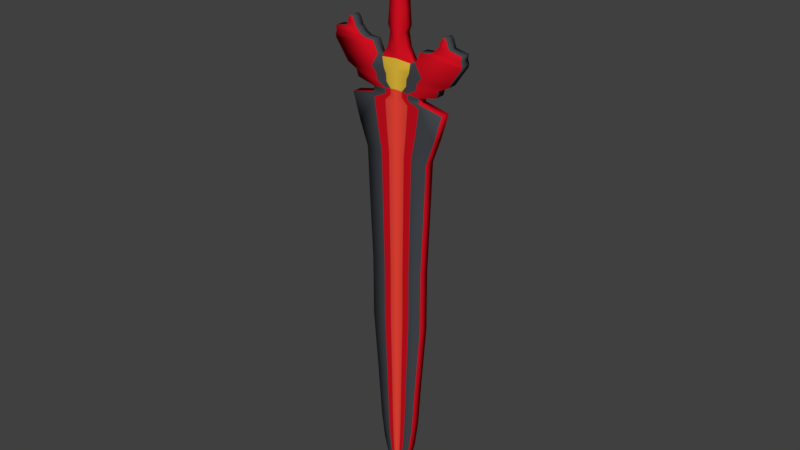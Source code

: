 # Source: Devil_Sword.blend  (saved by Blender 2.79.0; exported with 4.5.12 LTS)
import bpy
from mathutils import Matrix  # noqa: F401  (used for matrix-valued properties, if any)

bpy.ops.wm.read_factory_settings(use_empty=True)
scene = bpy.context.scene
scene.name = 'Scene'

# ---- collections
col_collection_1 = bpy.data.collections.new('Collection 1'); scene.collection.children.link(col_collection_1)

# ---- materials (node trees are filled in below, after node groups)
mat_material = bpy.data.materials.new('Material')
mat_material.alpha_threshold = 0.0
mat_material.use_transparent_shadow = False
mat_material.roughness = 0.5
mat_lava = bpy.data.materials.new('Lava')
mat_lava.alpha_threshold = 0.0
mat_lava.use_transparent_shadow = False
mat_lava.diffuse_color = (0.624, 0.005182, 0.01444, 1.0)
mat_lava.roughness = 0.5
mat_sword_hilt = bpy.data.materials.new('Sword Hilt')
mat_sword_hilt.alpha_threshold = 0.0
mat_sword_hilt.use_transparent_shadow = False
mat_sword_hilt.diffuse_color = (0.05613, 0.06125, 0.07036, 1.0)
mat_sword_hilt.roughness = 0.5
mat_vermillion = bpy.data.materials.new('Vermillion')
mat_vermillion.alpha_threshold = 0.0
mat_vermillion.use_transparent_shadow = False
mat_vermillion.diffuse_color = (0.7682, 0.05448, 0.03434, 1.0)
mat_vermillion.roughness = 0.5
mat_gold = bpy.data.materials.new('Gold')
mat_gold.alpha_threshold = 0.0
mat_gold.use_transparent_shadow = False
mat_gold.diffuse_color = (0.6584, 0.4287, 0.0382, 1.0)
mat_gold.roughness = 0.5

# ---- material node trees

# ---- world
world_world = bpy.data.worlds.new('World'); scene.world = world_world
world_world.color = (0.05088, 0.05088, 0.05088)
world_world.use_sun_shadow = False
world_world.sun_shadow_jitter_overblur = 0.0
world_world.cycles.sampling_method = 'MANUAL'

# ---- meshes
me_cube_001 = bpy.data.meshes.new('Cube.001')
me_cube_001.from_pydata([(1.109, -0.1317, -0.5717), (1.314, -0.1317, 0.1105), (1.109, 0.1317, -0.5717), (1.314, 0.1317, 0.1105), (0.0, 0.1317, -0.5823), (0.0, 0.1317, 0.1324), (0.0, -0.1317, -0.5823), (0.0, -0.1317, 0.1324), (0.886, -0.1317, -1.174), (0.886, 0.1317, -1.174), (0.0, 0.1317, -1.168), (0.0, -0.1317, -1.168), (0.8327, -0.1317, -2.484), (0.8327, 0.1317, -2.484), (0.0, 0.1317, -2.523), (0.0, -0.1317, -2.523), (0.7556, -0.1317, -4.134), (0.7556, 0.1317, -4.134), (0.0, 0.1317, -4.172), (0.0, -0.1317, -4.172), (0.755, -0.1317, -5.749), (0.755, 0.1317, -5.749), (0.0, 0.1317, -5.715), (0.0, -0.1317, -5.715), (0.6105, -0.1317, -7.511), (0.6105, 0.1317, -7.511), (0.0, 0.1317, -7.459), (0.0, -0.1317, -7.459), (0.5176, -0.1317, -8.8), (0.5176, 0.1317, -8.8), (0.0, 0.1317, -8.814), (0.0, -0.1317, -8.814), (0.4129, -0.1317, -9.537), (0.4129, 0.1317, -9.537), (0.0, 0.1317, -9.557), (0.0, -0.1317, -9.557), (0.2046, -0.1317, -10.32), (0.2046, 0.1317, -10.32), (0.0, 0.1317, -10.34), (0.0, -0.1317, -10.34), (0.0, -0.126, -11.14), (0.0, 0.1374, -11.14), (0.0, 0.1317, -11.1), (0.0, -0.1317, -11.1), (0.6559, -0.1317, 0.2499), (0.6559, 0.1317, 0.2499), (0.0, 0.1317, 0.3096), (0.0, -0.1317, 0.3096), (0.6685, -0.1317, 0.3878), (0.6685, 0.1317, 0.3878), (0.0, 0.1317, 0.4475), (0.0, -0.1317, 0.4475), (1.149, -0.1317, 0.5064), (1.149, 0.1317, 0.5064), (0.0, 0.1317, 0.6101), (0.0, -0.1317, 0.6101), (1.203, -0.1317, 0.6834), (1.203, 0.1317, 0.6834), (0.0, 0.1317, 0.7872), (0.0, -0.1317, 0.7872), (1.466, -0.1317, 0.8107), (1.466, 0.1317, 0.8107), (0.0, 0.1317, 0.927), (0.0, -0.1317, 0.927), (1.64, -0.1317, 1.06), (1.64, 0.1317, 1.06), (0.0, 0.1317, 1.185), (0.0, -0.1317, 1.185), (0.0, 0.1317, 0.1324), (0.3285, 0.1317, 0.127), (0.657, 0.1317, 0.1215), (0.0, -0.1317, -0.5823), (0.2772, -0.1317, -0.5797), (0.5543, -0.1317, -0.577), (0.5543, 0.1317, -0.577), (0.2772, 0.1317, -0.5797), (0.0, 0.1317, -0.5823), (0.657, -0.1317, 0.1215), (0.3285, -0.1317, 0.127), (0.0, -0.1317, 0.1324), (0.0, 0.1317, 0.4475), (0.1671, 0.1317, 0.4326), (0.3342, 0.1317, 0.4177), (0.0, -0.1317, -1.168), (0.2215, -0.1317, -1.17), (0.443, -0.1317, -1.171), (0.443, 0.1317, -1.171), (0.2215, 0.1317, -1.17), (0.0, 0.1317, -1.168), (0.0, -0.1317, -2.523), (0.2082, -0.1317, -2.514), (0.4164, -0.1317, -2.504), (0.4164, 0.1317, -2.504), (0.2082, 0.1317, -2.514), (0.0, 0.1317, -2.523), (0.0, -0.1317, -4.172), (0.1889, -0.1317, -4.163), (0.3778, -0.1317, -4.153), (0.3778, 0.1317, -4.153), (0.1889, 0.1317, -4.163), (0.0, 0.1317, -4.172), (0.0, -0.1317, -5.715), (0.1888, -0.1317, -5.723), (0.3775, -0.1317, -5.732), (0.3775, 0.1317, -5.732), (0.1888, 0.1317, -5.723), (0.0, 0.1317, -5.715), (0.0, -0.1317, -7.459), (0.1526, -0.1317, -7.472), (0.3053, -0.1317, -7.485), (0.3053, 0.1317, -7.485), (0.1526, 0.1317, -7.472), (0.0, 0.1317, -7.459), (0.0, -0.1317, -8.814), (0.1294, -0.1317, -8.811), (0.2588, -0.1317, -8.807), (0.2588, 0.1317, -8.807), (0.1294, 0.1317, -8.811), (0.0, 0.1317, -8.814), (0.0, -0.1317, -9.557), (0.1032, -0.1317, -9.552), (0.2065, -0.1317, -9.547), (0.2065, 0.1317, -9.547), (0.1032, 0.1317, -9.552), (0.0, 0.1317, -9.557), (0.0, -0.1317, -10.34), (0.05116, -0.1317, -10.33), (0.1023, -0.1317, -10.33), (0.1023, 0.1317, -10.33), (0.05116, 0.1317, -10.33), (0.0, 0.1317, -10.34), (0.0, -0.126, -11.13), (0.0, -0.126, -11.13), (0.0, -0.126, -11.13), (0.0, 0.1374, -11.13), (0.0, 0.1374, -11.13), (0.0, 0.1374, -11.13), (0.0, 0.1317, 0.3096), (0.164, 0.1317, 0.2947), (0.328, 0.1317, 0.2798), (0.328, -0.1317, 0.2798), (0.164, -0.1317, 0.2947), (0.0, -0.1317, 0.3096), (0.0, 0.1317, 0.6101), (0.2872, 0.1317, 0.5842), (0.5744, 0.1317, 0.5582), (0.3342, -0.1317, 0.4177), (0.1671, -0.1317, 0.4326), (0.0, -0.1317, 0.4475), (0.0, 0.1317, 0.7872), (0.3006, 0.1317, 0.7613), (0.6013, 0.1317, 0.7353), (0.5744, -0.1317, 0.5582), (0.2872, -0.1317, 0.5842), (0.0, -0.1317, 0.6101), (0.6013, -0.1317, 0.7353), (0.3006, -0.1317, 0.7613), (0.0, -0.1317, 0.7872), (0.0, 0.1317, 0.927), (0.3666, 0.1317, 0.898), (0.7332, 0.1317, 0.8689), (0.7332, -0.1317, 0.8689), (0.3666, -0.1317, 0.898), (0.0, -0.1317, 0.927), (0.0, 0.1317, 1.185), (0.41, 0.1317, 1.154), (0.5472, 0.1317, 1.181), (0.5472, -0.1317, 1.181), (0.41, -0.1317, 1.154), (0.0, -0.1317, 1.185), (0.0, 0.1317, 1.459), (0.0, -0.1317, 1.459), (0.0, 0.1317, 1.459), (0.24, 0.1317, 1.449), (0.24, -0.1317, 1.449), (0.0, -0.1317, 1.459), (0.0, 0.1317, 1.781), (0.0, -0.1317, 1.781), (0.0, 0.1317, 1.781), (0.1731, 0.1317, 1.789), (0.1731, -0.1317, 1.789), (0.0, -0.1317, 1.781), (0.0, 0.1317, 1.958), (0.0, -0.1317, 1.958), (0.0, 0.1317, 1.958), (0.2348, 0.1317, 1.941), (0.2348, -0.1317, 1.941), (0.0, -0.1317, 1.958), (0.0, 0.1317, 2.299), (0.0, -0.1317, 2.299), (0.0, 0.1317, 2.299), (0.2057, 0.1317, 2.307), (0.2057, -0.1317, 2.307), (0.0, -0.1317, 2.299), (0.0, 0.1317, 2.583), (0.0, -0.1317, 2.583), (0.0, 0.1317, 2.583), (0.1844, 0.1317, 2.58), (0.1844, -0.1317, 2.58), (0.0, -0.1317, 2.583), (0.0, 0.1317, 2.742), (0.0, -0.1317, 2.742), (0.0, 0.1317, 2.742), (0.1999, 0.1317, 2.729), (0.1999, -0.1317, 2.729), (0.0, -0.1317, 2.742), (0.0, 0.1317, 3.133), (0.0, -0.1317, 3.133), (0.0, 0.1317, 3.133), (0.1786, 0.1317, 3.123), (0.1786, -0.1317, 3.123), (0.0, -0.1317, 3.133), (0.0, 0.1317, 3.605), (0.0, -0.1317, 3.605), (0.0, 0.1317, 3.605), (0.277, 0.1317, 3.581), (0.277, -0.1317, 3.581), (0.0, -0.1317, 3.605), (1.817, -0.1317, 1.307), (1.817, 0.1317, 1.307), (0.6799, 0.1317, 1.471), (0.6799, -0.1317, 1.471), (1.832, -0.1317, 1.382), (1.832, 0.1317, 1.382), (0.9337, 0.1317, 1.487), (0.9337, -0.1317, 1.487), (1.796, -0.1317, 1.502), (1.796, 0.1317, 1.502), (1.066, 0.1317, 1.556), (1.066, -0.1317, 1.556), (1.822, -0.1317, 1.607), (1.822, 0.1317, 1.607), (1.146, 0.1317, 1.648), (1.146, -0.1317, 1.648), (1.477, -0.1317, 1.676), (1.477, 0.1317, 1.676), (1.199, 0.1317, 1.688), (1.199, -0.1317, 1.688), (1.417, -0.1317, 1.843), (1.417, 0.1317, 1.843), (1.255, 0.1317, 1.848), (1.255, -0.1317, 1.848), (1.369, -0.1317, 1.928), (1.369, 0.1317, 1.928), (1.318, 0.1317, 1.925), (1.318, -0.1317, 1.925), (0.0, 0.1317, 3.849), (0.0, -0.1317, 3.849), (0.0, 0.1317, 3.849), (0.432, 0.1317, 3.806), (0.432, -0.1317, 3.806), (0.0, -0.1317, 3.849), (0.0, 0.1317, 4.413), (0.0, -0.1317, 4.413), (0.0, 0.1317, 4.413), (0.3359, 0.1317, 4.388), (0.3359, -0.1317, 4.388), (0.0, -0.1317, 4.413), (0.0, 0.1317, 5.014), (0.0, -0.1317, 5.014), (0.0, 0.1317, 5.014), (0.244, 0.1317, 5.011), (0.244, -0.1317, 5.011), (0.0, -0.1317, 5.014)], [], [(74, 70, 3, 2), (2, 3, 1, 0), (2, 0, 8, 9), (68, 5, 46, 137), (71, 79, 7, 6), (83, 11, 15, 89), (71, 6, 11, 83), (74, 2, 9, 86), (89, 15, 19, 95), (86, 9, 13, 92), (9, 8, 12, 13), (17, 16, 20, 21), (92, 13, 17, 98), (13, 12, 16, 17), (104, 21, 25, 110), (95, 19, 23, 101), (98, 17, 21, 104), (110, 25, 29, 116), (21, 20, 24, 25), (101, 23, 27, 107), (113, 31, 35, 119), (25, 24, 28, 29), (107, 27, 31, 113), (119, 35, 39, 125), (116, 29, 33, 122), (29, 28, 32, 33), (125, 39, 43, 131), (122, 33, 37, 128), (33, 32, 36, 37), (134, 41, 40, 133), (128, 37, 41, 134), (37, 36, 40, 41), (140, 44, 48, 146), (77, 1, 44, 140), (1, 3, 45, 44), (146, 48, 52, 152), (137, 46, 50, 80), (44, 45, 49, 48), (52, 53, 57, 56), (80, 50, 54, 143), (48, 49, 53, 52), (56, 57, 61, 60), (152, 52, 56, 155), (143, 54, 58, 149), (158, 62, 66, 164), (155, 56, 60, 161), (149, 58, 62, 158), (67, 169, 175, 171), (60, 61, 65, 64), (161, 60, 64, 167), (63, 163, 169, 67), (163, 162, 168, 169), (162, 161, 167, 168), (166, 167, 221, 220), (166, 165, 168, 167), (164, 66, 170, 172), (57, 151, 160, 61), (151, 150, 159, 160), (150, 149, 158, 159), (59, 157, 163, 63), (157, 156, 162, 163), (156, 155, 161, 162), (61, 160, 166, 65), (160, 159, 165, 166), (159, 158, 164, 165), (53, 145, 151, 57), (145, 144, 150, 151), (144, 143, 149, 150), (55, 154, 157, 59), (154, 153, 156, 157), (153, 152, 155, 156), (49, 82, 145, 53), (82, 81, 144, 145), (81, 80, 143, 144), (45, 139, 82, 49), (139, 138, 81, 82), (138, 137, 80, 81), (51, 148, 154, 55), (148, 147, 153, 154), (147, 146, 152, 153), (7, 79, 142, 47), (79, 78, 141, 142), (78, 77, 140, 141), (47, 142, 148, 51), (142, 141, 147, 148), (141, 140, 146, 147), (38, 130, 136, 42), (130, 129, 135, 136), (129, 128, 134, 135), (42, 136, 131, 43), (136, 135, 132, 131), (135, 134, 133, 132), (34, 124, 130, 38), (124, 123, 129, 130), (123, 122, 128, 129), (36, 127, 133, 40), (127, 126, 132, 133), (126, 125, 131, 132), (30, 118, 124, 34), (118, 117, 123, 124), (117, 116, 122, 123), (32, 121, 127, 36), (121, 120, 126, 127), (120, 119, 125, 126), (24, 109, 115, 28), (109, 108, 114, 115), (108, 107, 113, 114), (28, 115, 121, 32), (115, 114, 120, 121), (114, 113, 119, 120), (20, 103, 109, 24), (103, 102, 108, 109), (102, 101, 107, 108), (26, 112, 118, 30), (112, 111, 117, 118), (111, 110, 116, 117), (18, 100, 106, 22), (100, 99, 105, 106), (99, 98, 104, 105), (16, 97, 103, 20), (97, 96, 102, 103), (96, 95, 101, 102), (22, 106, 112, 26), (106, 105, 111, 112), (105, 104, 110, 111), (14, 94, 100, 18), (94, 93, 99, 100), (93, 92, 98, 99), (10, 88, 94, 14), (88, 87, 93, 94), (87, 86, 92, 93), (12, 91, 97, 16), (91, 90, 96, 97), (90, 89, 95, 96), (4, 76, 88, 10), (76, 75, 87, 88), (75, 74, 86, 87), (0, 73, 85, 8), (73, 72, 84, 85), (72, 71, 83, 84), (8, 85, 91, 12), (85, 84, 90, 91), (84, 83, 89, 90), (0, 1, 77, 73), (73, 77, 78, 72), (72, 78, 79, 71), (3, 70, 139, 45), (70, 69, 138, 139), (69, 68, 137, 138), (4, 5, 68, 76), (76, 68, 69, 75), (75, 69, 70, 74), (171, 175, 181, 177), (172, 170, 176, 178), (169, 168, 174, 175), (165, 164, 172, 173), (168, 165, 173, 174), (180, 179, 185, 186), (178, 176, 182, 184), (174, 173, 179, 180), (173, 172, 178, 179), (175, 174, 180, 181), (186, 185, 191, 192), (184, 182, 188, 190), (179, 178, 184, 185), (177, 181, 187, 183), (181, 180, 186, 187), (192, 191, 197, 198), (190, 188, 194, 196), (185, 184, 190, 191), (183, 187, 193, 189), (187, 186, 192, 193), (198, 197, 203, 204), (196, 194, 200, 202), (191, 190, 196, 197), (189, 193, 199, 195), (193, 192, 198, 199), (204, 203, 209, 210), (202, 200, 206, 208), (197, 196, 202, 203), (195, 199, 205, 201), (199, 198, 204, 205), (210, 209, 215, 216), (208, 206, 212, 214), (203, 202, 208, 209), (201, 205, 211, 207), (205, 204, 210, 211), (216, 215, 249, 250), (214, 212, 246, 248), (209, 208, 214, 215), (207, 211, 217, 213), (211, 210, 216, 217), (221, 218, 222, 225), (65, 166, 220, 219), (167, 64, 218, 221), (64, 65, 219, 218), (224, 225, 229, 228), (220, 221, 225, 224), (219, 220, 224, 223), (218, 219, 223, 222), (229, 226, 230, 233), (222, 223, 227, 226), (225, 222, 226, 229), (223, 224, 228, 227), (231, 232, 236, 235), (227, 228, 232, 231), (228, 229, 233, 232), (226, 227, 231, 230), (236, 237, 241, 240), (232, 233, 237, 236), (230, 231, 235, 234), (233, 230, 234, 237), (241, 238, 242, 245), (234, 235, 239, 238), (237, 234, 238, 241), (235, 236, 240, 239), (243, 244, 245, 242), (239, 240, 244, 243), (240, 241, 245, 244), (238, 239, 243, 242), (248, 246, 252, 254), (251, 250, 256, 257), (215, 214, 248, 249), (213, 217, 251, 247), (217, 216, 250, 251), (254, 252, 258, 260), (257, 256, 262, 263), (247, 251, 257, 253), (250, 249, 255, 256), (249, 248, 254, 255), (260, 258, 259, 263), (261, 260, 263, 262), (253, 257, 263, 259), (256, 255, 261, 262), (255, 254, 260, 261)])
me_cube_001.polygons.foreach_set('use_smooth', [True] * 235)
me_cube_001.polygons.foreach_set('material_index', [2, 1, 1, 0, 0, 0, 0, 2, 0, 2, 1, 1, 2, 1, 2, 0, 2, 2, 1, 0, 0, 1, 0, 0, 2, 1, 1, 2, 1, 1, 2, 1, 2, 2, 1, 1, 0, 1, 2, 0, 2, 2, 1, 0, 0, 1, 0, 0, 2, 1, 0, 4, 2, 2, 2, 0, 1, 2, 4, 0, 4, 2, 1, 2, 4, 1, 2, 4, 0, 4, 2, 1, 2, 4, 2, 1, 3, 0, 4, 2, 0, 3, 1, 0, 3, 1, 0, 3, 1, 0, 1, 1, 0, 3, 1, 2, 1, 3, 0, 3, 1, 2, 1, 3, 2, 1, 3, 2, 1, 3, 2, 1, 3, 0, 3, 1, 0, 3, 1, 2, 1, 3, 0, 3, 1, 0, 3, 1, 0, 3, 1, 2, 1, 3, 0, 3, 1, 2, 1, 3, 2, 1, 3, 2, 1, 3, 2, 1, 3, 0, 3, 1, 0, 0, 1, 1, 1, 1, 0, 1, 1, 1, 1, 0, 1, 0, 1, 1, 0, 1, 0, 1, 1, 0, 1, 0, 1, 1, 0, 1, 0, 1, 1, 0, 1, 0, 1, 0, 0, 1, 0, 1, 1, 1, 1, 2, 2, 2, 1, 2, 1, 2, 1, 1, 1, 1, 2, 2, 2, 2, 2, 1, 1, 2, 1, 1, 2, 1, 2, 2, 0, 2, 0, 0, 0, 0, 2, 0, 2, 2, 0, 2, 0, 2, 2])
me_cube_001.materials.append(mat_material)
me_cube_001.materials.append(mat_lava)
me_cube_001.materials.append(mat_sword_hilt)
me_cube_001.materials.append(mat_vermillion)
me_cube_001.materials.append(mat_gold)
me_cube_001.use_remesh_preserve_volume = False
me_cube_001.use_remesh_preserve_attributes = False
me_cube_001.use_mirror_vertex_groups = False
me_cube_001.update()

# ---- objects
ob_cube = bpy.data.objects.new('Cube', me_cube_001)

# ---- transforms, parenting, visibility, modifiers, constraints
ob_cube.location = (0.005023, -1.847, 11.15)
ob_cube.lineart.crease_threshold = 0.0
_m = ob_cube.modifiers.new('Mirror', 'MIRROR')
_m.use_clip = True

# ---- collection membership
col_collection_1.objects.link(ob_cube)

# ---- scene / render settings (as saved in the file)
scene.frame_start = 1; scene.frame_end = 250; scene.frame_set(1)
scene.render.engine = 'BLENDER_EEVEE_NEXT'
scene.render.resolution_percentage = 50
scene.render.dither_intensity = 0.0
scene.cycles.use_denoising = False
scene.cycles.samples = 128
scene.cycles.sampling_pattern = 'TABULATED_SOBOL'
scene.cycles.use_adaptive_sampling = False
scene.cycles.use_light_tree = False
scene.cycles.blur_glossy = 0.0
scene.cycles.sample_clamp_indirect = 0.0
scene.view_settings.view_transform = 'Standard'
bpy.context.view_layer.update()

# ---- added for rendering (the .blend has no active camera and no usable light): camera, sun
cam_auto = bpy.data.cameras.new('AutoCamera')
cam_auto.lens = 50.0
cam_auto.sensor_width = 36.0
cam_auto.clip_end = 1000.0
ob_auto_camera = bpy.data.objects.new('AutoCamera', cam_auto)
scene.collection.objects.link(ob_auto_camera)
ob_auto_camera.location = (15.3284, -20.2324, 20.3521)
ob_auto_camera.rotation_euler = (1.09748, -7.21219e-08, 0.694738)
scene.camera = ob_auto_camera
light_auto_sun = bpy.data.lights.new('AutoSun', 'SUN')
light_auto_sun.energy = 3.0
light_auto_sun.angle = 0.0523599
ob_auto_sun = bpy.data.objects.new('AutoSun', light_auto_sun)
scene.collection.objects.link(ob_auto_sun)
ob_auto_sun.rotation_euler = (0.872665, 0.174533, 0.523599)
bpy.context.view_layer.update()
